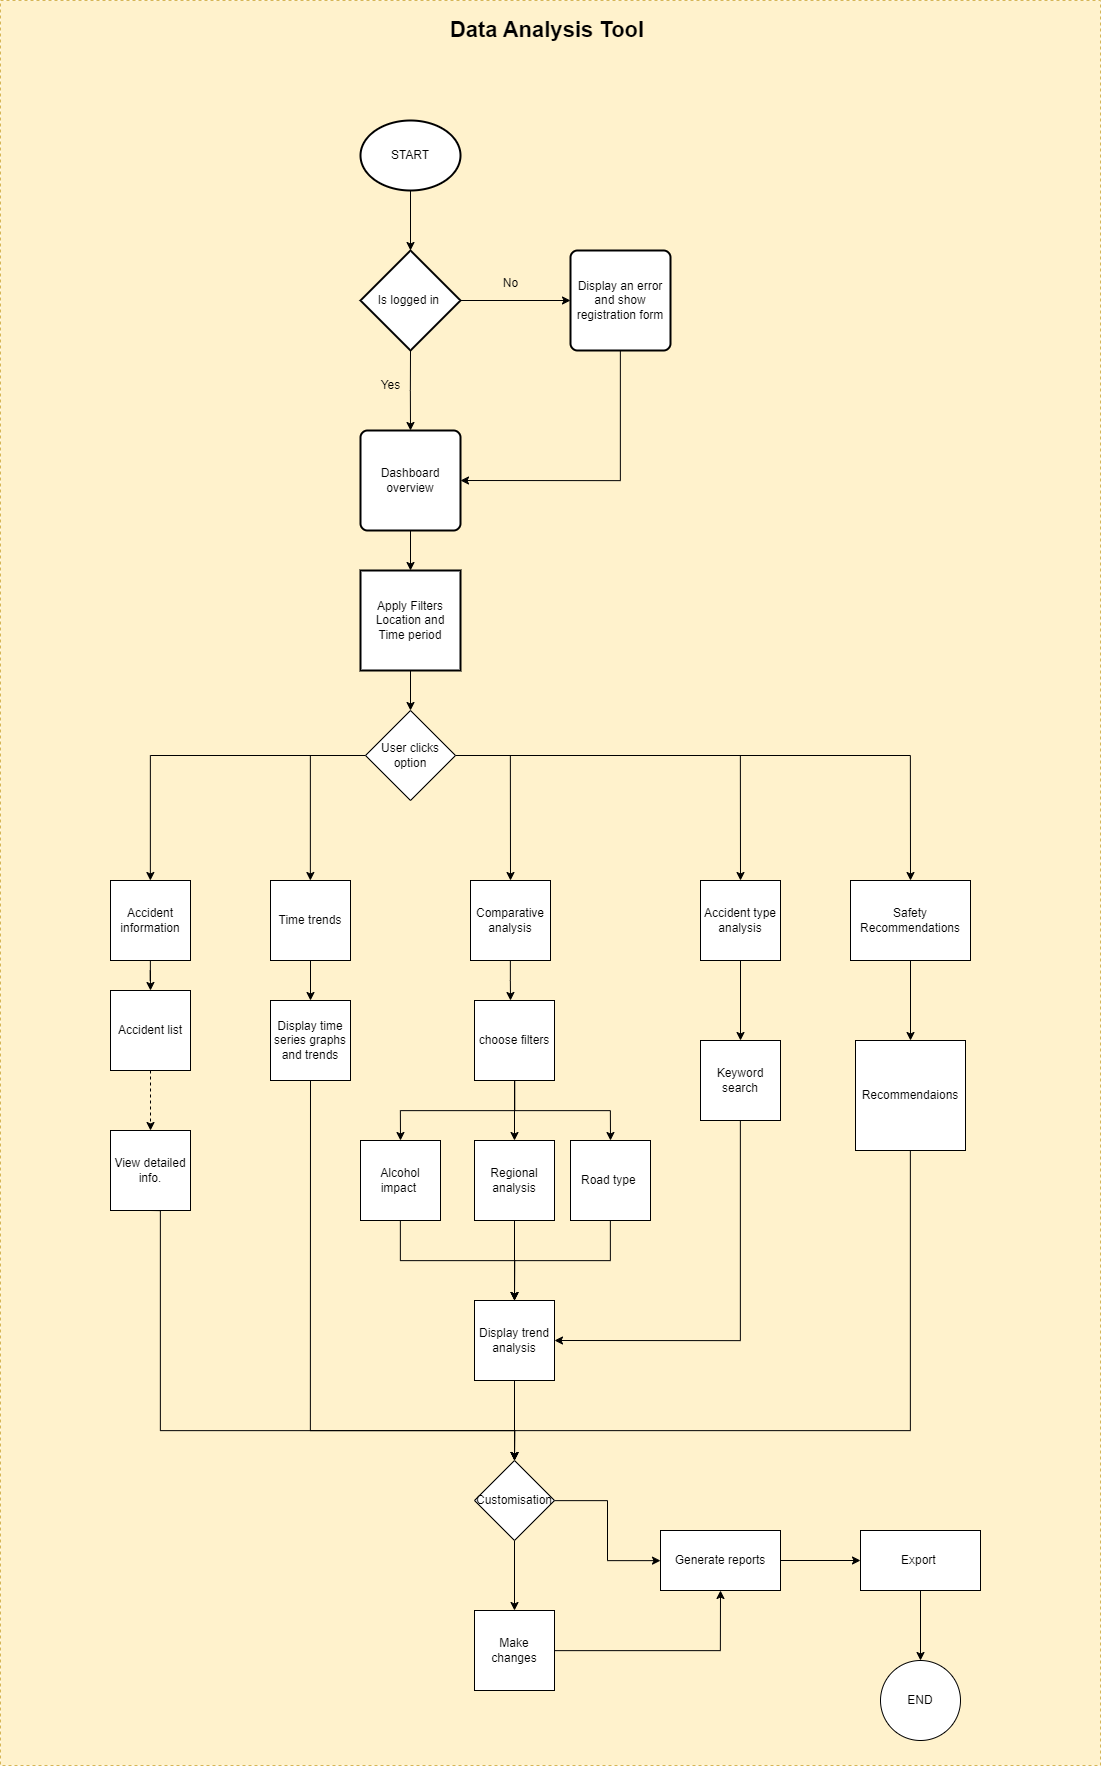

The diagram above was exported from draw.io. Its source (the exported page's mxGraphModel, read from the mxfile embedded in the PNG):
<mxGraphModel dx="3827" dy="1623" grid="1" gridSize="10" guides="1" tooltips="1" connect="1" arrows="1" fold="1" page="1" pageScale="1" pageWidth="827" pageHeight="1169" math="0" shadow="0">
  <root>
    <mxCell id="0" />
    <mxCell id="1" parent="0" />
    <mxCell id="XPg263eRDUX5lFTx2qtF-510" value="" style="rounded=0;whiteSpace=wrap;html=1;fillColor=#fff2cc;strokeColor=#d6b656;dashed=1;" vertex="1" parent="1">
      <mxGeometry x="-60" width="1100" height="1765" as="geometry" />
    </mxCell>
    <mxCell id="XPg263eRDUX5lFTx2qtF-501" style="edgeStyle=orthogonalEdgeStyle;rounded=0;orthogonalLoop=1;jettySize=auto;html=1;entryX=0.5;entryY=0;entryDx=0;entryDy=0;entryPerimeter=0;" edge="1" parent="1" source="XPg263eRDUX5lFTx2qtF-499" target="XPg263eRDUX5lFTx2qtF-500">
      <mxGeometry relative="1" as="geometry" />
    </mxCell>
    <mxCell id="XPg263eRDUX5lFTx2qtF-499" value="START" style="strokeWidth=2;html=1;shape=mxgraph.flowchart.start_1;whiteSpace=wrap;" vertex="1" parent="1">
      <mxGeometry x="300" y="120" width="100" height="70" as="geometry" />
    </mxCell>
    <mxCell id="XPg263eRDUX5lFTx2qtF-503" style="edgeStyle=orthogonalEdgeStyle;rounded=0;orthogonalLoop=1;jettySize=auto;html=1;exitX=0.5;exitY=1;exitDx=0;exitDy=0;exitPerimeter=0;entryX=0.5;entryY=0;entryDx=0;entryDy=0;" edge="1" parent="1" source="XPg263eRDUX5lFTx2qtF-500">
      <mxGeometry relative="1" as="geometry">
        <mxPoint x="350" y="430" as="targetPoint" />
      </mxGeometry>
    </mxCell>
    <mxCell id="XPg263eRDUX5lFTx2qtF-507" style="edgeStyle=orthogonalEdgeStyle;rounded=0;orthogonalLoop=1;jettySize=auto;html=1;entryX=0;entryY=0.5;entryDx=0;entryDy=0;" edge="1" parent="1" source="XPg263eRDUX5lFTx2qtF-500" target="XPg263eRDUX5lFTx2qtF-506">
      <mxGeometry relative="1" as="geometry" />
    </mxCell>
    <mxCell id="XPg263eRDUX5lFTx2qtF-500" value="Is logged in&amp;nbsp;" style="strokeWidth=2;html=1;shape=mxgraph.flowchart.decision;whiteSpace=wrap;" vertex="1" parent="1">
      <mxGeometry x="300" y="250" width="100" height="100" as="geometry" />
    </mxCell>
    <mxCell id="XPg263eRDUX5lFTx2qtF-516" style="edgeStyle=orthogonalEdgeStyle;rounded=0;orthogonalLoop=1;jettySize=auto;html=1;entryX=0.5;entryY=0;entryDx=0;entryDy=0;" edge="1" parent="1" source="XPg263eRDUX5lFTx2qtF-504" target="XPg263eRDUX5lFTx2qtF-514">
      <mxGeometry relative="1" as="geometry" />
    </mxCell>
    <mxCell id="XPg263eRDUX5lFTx2qtF-504" value="Dashboard overview" style="rounded=1;whiteSpace=wrap;html=1;absoluteArcSize=1;arcSize=14;strokeWidth=2;" vertex="1" parent="1">
      <mxGeometry x="300" y="430" width="100" height="100" as="geometry" />
    </mxCell>
    <mxCell id="XPg263eRDUX5lFTx2qtF-505" value="Yes" style="text;html=1;align=center;verticalAlign=middle;resizable=0;points=[];autosize=1;strokeColor=none;fillColor=none;" vertex="1" parent="1">
      <mxGeometry x="310" y="370" width="40" height="30" as="geometry" />
    </mxCell>
    <mxCell id="XPg263eRDUX5lFTx2qtF-527" style="edgeStyle=orthogonalEdgeStyle;rounded=0;orthogonalLoop=1;jettySize=auto;html=1;entryX=1;entryY=0.5;entryDx=0;entryDy=0;" edge="1" parent="1" source="XPg263eRDUX5lFTx2qtF-506" target="XPg263eRDUX5lFTx2qtF-504">
      <mxGeometry relative="1" as="geometry">
        <Array as="points">
          <mxPoint x="560" y="480" />
        </Array>
      </mxGeometry>
    </mxCell>
    <mxCell id="XPg263eRDUX5lFTx2qtF-506" value="Display an error and show registration form" style="rounded=1;whiteSpace=wrap;html=1;absoluteArcSize=1;arcSize=14;strokeWidth=2;" vertex="1" parent="1">
      <mxGeometry x="510" y="250" width="100" height="100" as="geometry" />
    </mxCell>
    <mxCell id="XPg263eRDUX5lFTx2qtF-508" value="No" style="text;html=1;align=center;verticalAlign=middle;resizable=0;points=[];autosize=1;strokeColor=none;fillColor=none;" vertex="1" parent="1">
      <mxGeometry x="430" y="268" width="40" height="30" as="geometry" />
    </mxCell>
    <mxCell id="XPg263eRDUX5lFTx2qtF-512" value="Data Analysis Tool&amp;nbsp;" style="text;html=1;strokeColor=none;fillColor=none;align=center;verticalAlign=middle;whiteSpace=wrap;rounded=0;fontStyle=1;fontSize=22;" vertex="1" parent="1">
      <mxGeometry x="340" y="20" width="300" height="20" as="geometry" />
    </mxCell>
    <mxCell id="XPg263eRDUX5lFTx2qtF-518" style="edgeStyle=orthogonalEdgeStyle;rounded=0;orthogonalLoop=1;jettySize=auto;html=1;" edge="1" parent="1" source="XPg263eRDUX5lFTx2qtF-514" target="XPg263eRDUX5lFTx2qtF-517">
      <mxGeometry relative="1" as="geometry" />
    </mxCell>
    <mxCell id="XPg263eRDUX5lFTx2qtF-514" value="Apply Filters&lt;br&gt;Location and Time period" style="whiteSpace=wrap;html=1;aspect=fixed;spacing=2;fontSize=12;strokeWidth=2;" vertex="1" parent="1">
      <mxGeometry x="300" y="570" width="100" height="100" as="geometry" />
    </mxCell>
    <mxCell id="XPg263eRDUX5lFTx2qtF-523" style="edgeStyle=orthogonalEdgeStyle;rounded=0;orthogonalLoop=1;jettySize=auto;html=1;exitX=0;exitY=0.5;exitDx=0;exitDy=0;" edge="1" parent="1" source="XPg263eRDUX5lFTx2qtF-517" target="XPg263eRDUX5lFTx2qtF-520">
      <mxGeometry relative="1" as="geometry" />
    </mxCell>
    <mxCell id="XPg263eRDUX5lFTx2qtF-524" value="" style="edgeStyle=orthogonalEdgeStyle;rounded=0;orthogonalLoop=1;jettySize=auto;html=1;" edge="1" parent="1" source="XPg263eRDUX5lFTx2qtF-517" target="XPg263eRDUX5lFTx2qtF-521">
      <mxGeometry relative="1" as="geometry" />
    </mxCell>
    <mxCell id="XPg263eRDUX5lFTx2qtF-525" style="edgeStyle=orthogonalEdgeStyle;rounded=0;orthogonalLoop=1;jettySize=auto;html=1;entryX=0.5;entryY=0;entryDx=0;entryDy=0;" edge="1" parent="1" source="XPg263eRDUX5lFTx2qtF-517" target="XPg263eRDUX5lFTx2qtF-519">
      <mxGeometry relative="1" as="geometry" />
    </mxCell>
    <mxCell id="XPg263eRDUX5lFTx2qtF-526" style="edgeStyle=orthogonalEdgeStyle;rounded=0;orthogonalLoop=1;jettySize=auto;html=1;entryX=0.5;entryY=0;entryDx=0;entryDy=0;" edge="1" parent="1" source="XPg263eRDUX5lFTx2qtF-517" target="XPg263eRDUX5lFTx2qtF-522">
      <mxGeometry relative="1" as="geometry" />
    </mxCell>
    <mxCell id="XPg263eRDUX5lFTx2qtF-563" style="edgeStyle=orthogonalEdgeStyle;rounded=0;orthogonalLoop=1;jettySize=auto;html=1;entryX=0.5;entryY=0;entryDx=0;entryDy=0;" edge="1" parent="1" source="XPg263eRDUX5lFTx2qtF-517" target="XPg263eRDUX5lFTx2qtF-562">
      <mxGeometry relative="1" as="geometry" />
    </mxCell>
    <mxCell id="XPg263eRDUX5lFTx2qtF-517" value="User clicks option" style="rhombus;whiteSpace=wrap;html=1;" vertex="1" parent="1">
      <mxGeometry x="305" y="710" width="90" height="90" as="geometry" />
    </mxCell>
    <mxCell id="XPg263eRDUX5lFTx2qtF-541" style="edgeStyle=orthogonalEdgeStyle;rounded=0;orthogonalLoop=1;jettySize=auto;html=1;entryX=0.5;entryY=0;entryDx=0;entryDy=0;" edge="1" parent="1" source="XPg263eRDUX5lFTx2qtF-519">
      <mxGeometry relative="1" as="geometry">
        <mxPoint x="450" y="1000" as="targetPoint" />
      </mxGeometry>
    </mxCell>
    <mxCell id="XPg263eRDUX5lFTx2qtF-519" value="Comparative analysis" style="whiteSpace=wrap;html=1;aspect=fixed;" vertex="1" parent="1">
      <mxGeometry x="410" y="880" width="80" height="80" as="geometry" />
    </mxCell>
    <mxCell id="XPg263eRDUX5lFTx2qtF-529" style="edgeStyle=orthogonalEdgeStyle;rounded=0;orthogonalLoop=1;jettySize=auto;html=1;entryX=0.5;entryY=0;entryDx=0;entryDy=0;" edge="1" parent="1" source="XPg263eRDUX5lFTx2qtF-520" target="XPg263eRDUX5lFTx2qtF-528">
      <mxGeometry relative="1" as="geometry" />
    </mxCell>
    <mxCell id="XPg263eRDUX5lFTx2qtF-520" value="Accident information" style="whiteSpace=wrap;html=1;aspect=fixed;" vertex="1" parent="1">
      <mxGeometry x="50" y="880" width="80" height="80" as="geometry" />
    </mxCell>
    <mxCell id="XPg263eRDUX5lFTx2qtF-536" style="edgeStyle=orthogonalEdgeStyle;rounded=0;orthogonalLoop=1;jettySize=auto;html=1;entryX=0.5;entryY=0;entryDx=0;entryDy=0;" edge="1" parent="1" source="XPg263eRDUX5lFTx2qtF-521" target="XPg263eRDUX5lFTx2qtF-535">
      <mxGeometry relative="1" as="geometry" />
    </mxCell>
    <mxCell id="XPg263eRDUX5lFTx2qtF-521" value="Time trends" style="whiteSpace=wrap;html=1;aspect=fixed;" vertex="1" parent="1">
      <mxGeometry x="210" y="880" width="80" height="80" as="geometry" />
    </mxCell>
    <mxCell id="XPg263eRDUX5lFTx2qtF-559" style="edgeStyle=orthogonalEdgeStyle;rounded=0;orthogonalLoop=1;jettySize=auto;html=1;entryX=0.5;entryY=0;entryDx=0;entryDy=0;" edge="1" parent="1" source="XPg263eRDUX5lFTx2qtF-522" target="XPg263eRDUX5lFTx2qtF-558">
      <mxGeometry relative="1" as="geometry" />
    </mxCell>
    <mxCell id="XPg263eRDUX5lFTx2qtF-522" value="Accident type analysis" style="whiteSpace=wrap;html=1;aspect=fixed;" vertex="1" parent="1">
      <mxGeometry x="640" y="880" width="80" height="80" as="geometry" />
    </mxCell>
    <mxCell id="XPg263eRDUX5lFTx2qtF-531" style="edgeStyle=orthogonalEdgeStyle;rounded=0;orthogonalLoop=1;jettySize=auto;html=1;dashed=1;" edge="1" parent="1" source="XPg263eRDUX5lFTx2qtF-528" target="XPg263eRDUX5lFTx2qtF-532">
      <mxGeometry relative="1" as="geometry">
        <mxPoint x="30" y="1120" as="targetPoint" />
      </mxGeometry>
    </mxCell>
    <mxCell id="XPg263eRDUX5lFTx2qtF-528" value="Accident list" style="whiteSpace=wrap;html=1;aspect=fixed;" vertex="1" parent="1">
      <mxGeometry x="50" y="990" width="80" height="80" as="geometry" />
    </mxCell>
    <mxCell id="XPg263eRDUX5lFTx2qtF-571" style="edgeStyle=orthogonalEdgeStyle;rounded=0;orthogonalLoop=1;jettySize=auto;html=1;entryX=0.5;entryY=0;entryDx=0;entryDy=0;exitX=0.5;exitY=1;exitDx=0;exitDy=0;" edge="1" parent="1" source="XPg263eRDUX5lFTx2qtF-532" target="XPg263eRDUX5lFTx2qtF-570">
      <mxGeometry relative="1" as="geometry">
        <mxPoint x="100" y="1140" as="sourcePoint" />
        <mxPoint x="424" y="1430" as="targetPoint" />
        <Array as="points">
          <mxPoint x="100" y="1210" />
          <mxPoint x="100" y="1430" />
          <mxPoint x="454" y="1430" />
        </Array>
      </mxGeometry>
    </mxCell>
    <mxCell id="XPg263eRDUX5lFTx2qtF-532" value="View detailed info." style="whiteSpace=wrap;html=1;aspect=fixed;" vertex="1" parent="1">
      <mxGeometry x="50" y="1130" width="80" height="80" as="geometry" />
    </mxCell>
    <mxCell id="XPg263eRDUX5lFTx2qtF-572" style="edgeStyle=orthogonalEdgeStyle;rounded=0;orthogonalLoop=1;jettySize=auto;html=1;entryX=0.5;entryY=0;entryDx=0;entryDy=0;exitX=0.5;exitY=1;exitDx=0;exitDy=0;" edge="1" parent="1" source="XPg263eRDUX5lFTx2qtF-535" target="XPg263eRDUX5lFTx2qtF-570">
      <mxGeometry relative="1" as="geometry">
        <mxPoint x="270" y="1070" as="sourcePoint" />
        <mxPoint x="414" y="1490" as="targetPoint" />
        <Array as="points">
          <mxPoint x="250" y="1080" />
          <mxPoint x="250" y="1430" />
          <mxPoint x="454" y="1430" />
        </Array>
      </mxGeometry>
    </mxCell>
    <mxCell id="XPg263eRDUX5lFTx2qtF-535" value="Display time series graphs and trends" style="whiteSpace=wrap;html=1;aspect=fixed;" vertex="1" parent="1">
      <mxGeometry x="210" y="1000" width="80" height="80" as="geometry" />
    </mxCell>
    <mxCell id="XPg263eRDUX5lFTx2qtF-555" style="edgeStyle=orthogonalEdgeStyle;rounded=0;orthogonalLoop=1;jettySize=auto;html=1;entryX=0.5;entryY=0;entryDx=0;entryDy=0;" edge="1" parent="1" source="XPg263eRDUX5lFTx2qtF-543" target="XPg263eRDUX5lFTx2qtF-554">
      <mxGeometry relative="1" as="geometry">
        <Array as="points">
          <mxPoint x="340" y="1260" />
          <mxPoint x="454" y="1260" />
        </Array>
      </mxGeometry>
    </mxCell>
    <mxCell id="XPg263eRDUX5lFTx2qtF-543" value="Alcohol impact&amp;nbsp;" style="whiteSpace=wrap;html=1;aspect=fixed;" vertex="1" parent="1">
      <mxGeometry x="300" y="1140" width="80" height="80" as="geometry" />
    </mxCell>
    <mxCell id="XPg263eRDUX5lFTx2qtF-556" style="edgeStyle=orthogonalEdgeStyle;rounded=0;orthogonalLoop=1;jettySize=auto;html=1;entryX=0.5;entryY=0;entryDx=0;entryDy=0;" edge="1" parent="1" source="XPg263eRDUX5lFTx2qtF-544" target="XPg263eRDUX5lFTx2qtF-554">
      <mxGeometry relative="1" as="geometry" />
    </mxCell>
    <mxCell id="XPg263eRDUX5lFTx2qtF-544" value="Regional analysis" style="whiteSpace=wrap;html=1;aspect=fixed;" vertex="1" parent="1">
      <mxGeometry x="414" y="1140" width="80" height="80" as="geometry" />
    </mxCell>
    <mxCell id="XPg263eRDUX5lFTx2qtF-557" style="edgeStyle=orthogonalEdgeStyle;rounded=0;orthogonalLoop=1;jettySize=auto;html=1;entryX=0.5;entryY=0;entryDx=0;entryDy=0;" edge="1" parent="1" source="XPg263eRDUX5lFTx2qtF-545" target="XPg263eRDUX5lFTx2qtF-554">
      <mxGeometry relative="1" as="geometry">
        <Array as="points">
          <mxPoint x="550" y="1260" />
          <mxPoint x="454" y="1260" />
        </Array>
      </mxGeometry>
    </mxCell>
    <mxCell id="XPg263eRDUX5lFTx2qtF-545" value="Road type&amp;nbsp;" style="whiteSpace=wrap;html=1;aspect=fixed;" vertex="1" parent="1">
      <mxGeometry x="510" y="1140" width="80" height="80" as="geometry" />
    </mxCell>
    <mxCell id="XPg263eRDUX5lFTx2qtF-551" style="edgeStyle=orthogonalEdgeStyle;rounded=0;orthogonalLoop=1;jettySize=auto;html=1;entryX=0.5;entryY=0;entryDx=0;entryDy=0;" edge="1" parent="1" source="XPg263eRDUX5lFTx2qtF-549" target="XPg263eRDUX5lFTx2qtF-544">
      <mxGeometry relative="1" as="geometry" />
    </mxCell>
    <mxCell id="XPg263eRDUX5lFTx2qtF-552" style="edgeStyle=orthogonalEdgeStyle;rounded=0;orthogonalLoop=1;jettySize=auto;html=1;entryX=0.5;entryY=0;entryDx=0;entryDy=0;" edge="1" parent="1" source="XPg263eRDUX5lFTx2qtF-549" target="XPg263eRDUX5lFTx2qtF-543">
      <mxGeometry relative="1" as="geometry">
        <Array as="points">
          <mxPoint x="454" y="1110" />
          <mxPoint x="340" y="1110" />
        </Array>
      </mxGeometry>
    </mxCell>
    <mxCell id="XPg263eRDUX5lFTx2qtF-553" style="edgeStyle=orthogonalEdgeStyle;rounded=0;orthogonalLoop=1;jettySize=auto;html=1;entryX=0.5;entryY=0;entryDx=0;entryDy=0;" edge="1" parent="1" source="XPg263eRDUX5lFTx2qtF-549" target="XPg263eRDUX5lFTx2qtF-545">
      <mxGeometry relative="1" as="geometry">
        <Array as="points">
          <mxPoint x="454" y="1110" />
          <mxPoint x="550" y="1110" />
        </Array>
      </mxGeometry>
    </mxCell>
    <mxCell id="XPg263eRDUX5lFTx2qtF-549" value="choose filters" style="whiteSpace=wrap;html=1;aspect=fixed;" vertex="1" parent="1">
      <mxGeometry x="414" y="1000" width="80" height="80" as="geometry" />
    </mxCell>
    <mxCell id="XPg263eRDUX5lFTx2qtF-573" style="edgeStyle=orthogonalEdgeStyle;rounded=0;orthogonalLoop=1;jettySize=auto;html=1;" edge="1" parent="1" source="XPg263eRDUX5lFTx2qtF-554" target="XPg263eRDUX5lFTx2qtF-570">
      <mxGeometry relative="1" as="geometry" />
    </mxCell>
    <mxCell id="XPg263eRDUX5lFTx2qtF-554" value="Display trend analysis" style="rounded=0;whiteSpace=wrap;html=1;" vertex="1" parent="1">
      <mxGeometry x="414" y="1300" width="80" height="80" as="geometry" />
    </mxCell>
    <mxCell id="XPg263eRDUX5lFTx2qtF-560" style="edgeStyle=orthogonalEdgeStyle;rounded=0;orthogonalLoop=1;jettySize=auto;html=1;entryX=1;entryY=0.5;entryDx=0;entryDy=0;" edge="1" parent="1" source="XPg263eRDUX5lFTx2qtF-558" target="XPg263eRDUX5lFTx2qtF-554">
      <mxGeometry relative="1" as="geometry">
        <Array as="points">
          <mxPoint x="680" y="1340" />
        </Array>
      </mxGeometry>
    </mxCell>
    <mxCell id="XPg263eRDUX5lFTx2qtF-558" value="Keyword search" style="whiteSpace=wrap;html=1;aspect=fixed;" vertex="1" parent="1">
      <mxGeometry x="640" y="1040" width="80" height="80" as="geometry" />
    </mxCell>
    <mxCell id="XPg263eRDUX5lFTx2qtF-568" style="edgeStyle=orthogonalEdgeStyle;rounded=0;orthogonalLoop=1;jettySize=auto;html=1;entryX=0.5;entryY=0;entryDx=0;entryDy=0;" edge="1" parent="1" source="XPg263eRDUX5lFTx2qtF-562" target="XPg263eRDUX5lFTx2qtF-567">
      <mxGeometry relative="1" as="geometry" />
    </mxCell>
    <mxCell id="XPg263eRDUX5lFTx2qtF-562" value="Safety Recommendations" style="rounded=0;whiteSpace=wrap;html=1;" vertex="1" parent="1">
      <mxGeometry x="790" y="880" width="120" height="80" as="geometry" />
    </mxCell>
    <mxCell id="XPg263eRDUX5lFTx2qtF-574" style="edgeStyle=orthogonalEdgeStyle;rounded=0;orthogonalLoop=1;jettySize=auto;html=1;entryX=0.5;entryY=0;entryDx=0;entryDy=0;" edge="1" parent="1" source="XPg263eRDUX5lFTx2qtF-567" target="XPg263eRDUX5lFTx2qtF-570">
      <mxGeometry relative="1" as="geometry">
        <Array as="points">
          <mxPoint x="850" y="1430" />
          <mxPoint x="454" y="1430" />
        </Array>
      </mxGeometry>
    </mxCell>
    <mxCell id="XPg263eRDUX5lFTx2qtF-567" value="Recommendaions" style="whiteSpace=wrap;html=1;aspect=fixed;" vertex="1" parent="1">
      <mxGeometry x="795" y="1040" width="110" height="110" as="geometry" />
    </mxCell>
    <mxCell id="XPg263eRDUX5lFTx2qtF-579" value="" style="edgeStyle=orthogonalEdgeStyle;rounded=0;orthogonalLoop=1;jettySize=auto;html=1;" edge="1" parent="1" source="XPg263eRDUX5lFTx2qtF-570" target="XPg263eRDUX5lFTx2qtF-578">
      <mxGeometry relative="1" as="geometry" />
    </mxCell>
    <mxCell id="XPg263eRDUX5lFTx2qtF-580" style="edgeStyle=orthogonalEdgeStyle;rounded=0;orthogonalLoop=1;jettySize=auto;html=1;" edge="1" parent="1" source="XPg263eRDUX5lFTx2qtF-570" target="XPg263eRDUX5lFTx2qtF-577">
      <mxGeometry relative="1" as="geometry" />
    </mxCell>
    <mxCell id="XPg263eRDUX5lFTx2qtF-570" value="Customisation" style="rhombus;whiteSpace=wrap;html=1;" vertex="1" parent="1">
      <mxGeometry x="414" y="1460" width="80" height="80" as="geometry" />
    </mxCell>
    <mxCell id="XPg263eRDUX5lFTx2qtF-582" style="edgeStyle=orthogonalEdgeStyle;rounded=0;orthogonalLoop=1;jettySize=auto;html=1;entryX=0.5;entryY=1;entryDx=0;entryDy=0;" edge="1" parent="1" source="XPg263eRDUX5lFTx2qtF-577" target="XPg263eRDUX5lFTx2qtF-578">
      <mxGeometry relative="1" as="geometry" />
    </mxCell>
    <mxCell id="XPg263eRDUX5lFTx2qtF-577" value="Make changes" style="whiteSpace=wrap;html=1;aspect=fixed;" vertex="1" parent="1">
      <mxGeometry x="414" y="1610" width="80" height="80" as="geometry" />
    </mxCell>
    <mxCell id="XPg263eRDUX5lFTx2qtF-585" value="" style="edgeStyle=orthogonalEdgeStyle;rounded=0;orthogonalLoop=1;jettySize=auto;html=1;" edge="1" parent="1" source="XPg263eRDUX5lFTx2qtF-578" target="XPg263eRDUX5lFTx2qtF-584">
      <mxGeometry relative="1" as="geometry" />
    </mxCell>
    <mxCell id="XPg263eRDUX5lFTx2qtF-578" value="Generate reports" style="whiteSpace=wrap;html=1;" vertex="1" parent="1">
      <mxGeometry x="600" y="1530" width="120" height="60" as="geometry" />
    </mxCell>
    <mxCell id="XPg263eRDUX5lFTx2qtF-587" value="" style="edgeStyle=orthogonalEdgeStyle;rounded=0;orthogonalLoop=1;jettySize=auto;html=1;" edge="1" parent="1" source="XPg263eRDUX5lFTx2qtF-584" target="XPg263eRDUX5lFTx2qtF-586">
      <mxGeometry relative="1" as="geometry" />
    </mxCell>
    <mxCell id="XPg263eRDUX5lFTx2qtF-584" value="Export&amp;nbsp;" style="whiteSpace=wrap;html=1;" vertex="1" parent="1">
      <mxGeometry x="800" y="1530" width="120" height="60" as="geometry" />
    </mxCell>
    <mxCell id="XPg263eRDUX5lFTx2qtF-586" value="END" style="ellipse;whiteSpace=wrap;html=1;" vertex="1" parent="1">
      <mxGeometry x="820" y="1660" width="80" height="80" as="geometry" />
    </mxCell>
  </root>
</mxGraphModel>